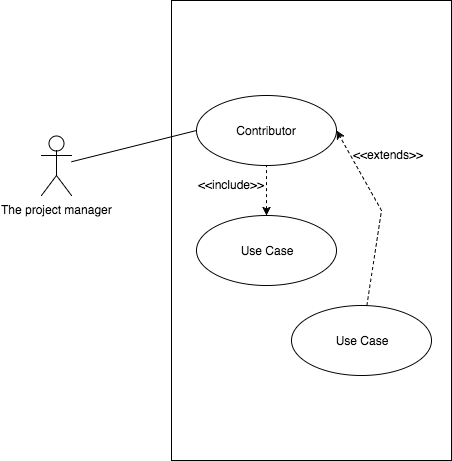

The diagram above was exported from draw.io. Its source (the exported page's mxGraphModel, read from the mxfile embedded in the PNG):
<mxGraphModel dx="790" dy="498" grid="1" gridSize="10" guides="1" tooltips="1" connect="1" arrows="1" fold="1" page="1" pageScale="1" pageWidth="850" pageHeight="1100" background="#ffffff" math="0" shadow="0">
  <root>
    <mxCell id="0" />
    <mxCell id="1" parent="0" />
    <mxCell id="572f1c8e04b0c8f8-11" value="" style="whiteSpace=wrap;html=1;fillColor=none;" vertex="1" parent="1">
      <mxGeometry x="330" y="90" width="280" height="460" as="geometry" />
    </mxCell>
    <mxCell id="572f1c8e04b0c8f8-13" value="" style="edgeStyle=none;rounded=0;html=1;startArrow=none;startFill=0;endArrow=none;endFill=0;jettySize=auto;orthogonalLoop=1;strokeColor=#000000;entryX=0;entryY=0.5;" edge="1" parent="1" source="572f1c8e04b0c8f8-1" target="572f1c8e04b0c8f8-2">
      <mxGeometry relative="1" as="geometry">
        <mxPoint x="310" y="255" as="targetPoint" />
      </mxGeometry>
    </mxCell>
    <mxCell id="572f1c8e04b0c8f8-1" value="The project manager" style="shape=umlActor;verticalLabelPosition=bottom;labelBackgroundColor=#ffffff;verticalAlign=top;html=1;fillColor=none;" vertex="1" parent="1">
      <mxGeometry x="200" y="225" width="30" height="60" as="geometry" />
    </mxCell>
    <mxCell id="572f1c8e04b0c8f8-2" value="Contributor" style="ellipse;whiteSpace=wrap;html=1;fillColor=none;" vertex="1" parent="1">
      <mxGeometry x="355" y="185" width="140" height="70" as="geometry" />
    </mxCell>
    <mxCell id="572f1c8e04b0c8f8-16" value="" style="edgeStyle=none;rounded=0;html=1;startArrow=classic;startFill=1;endArrow=none;endFill=0;jettySize=auto;orthogonalLoop=1;strokeColor=#000000;dashed=1;" edge="1" parent="1" source="572f1c8e04b0c8f8-3" target="572f1c8e04b0c8f8-2">
      <mxGeometry relative="1" as="geometry" />
    </mxCell>
    <mxCell id="572f1c8e04b0c8f8-3" value="Use Case" style="ellipse;whiteSpace=wrap;html=1;fillColor=none;" vertex="1" parent="1">
      <mxGeometry x="355" y="305" width="140" height="70" as="geometry" />
    </mxCell>
    <mxCell id="572f1c8e04b0c8f8-15" value="" style="edgeStyle=none;rounded=0;html=1;startArrow=none;startFill=0;endArrow=classic;endFill=1;jettySize=auto;orthogonalLoop=1;strokeColor=#000000;entryX=1;entryY=0.5;dashed=1;" edge="1" parent="1" source="572f1c8e04b0c8f8-4" target="572f1c8e04b0c8f8-2">
      <mxGeometry relative="1" as="geometry">
        <mxPoint x="520" y="315" as="targetPoint" />
        <Array as="points">
          <mxPoint x="540" y="300" />
        </Array>
      </mxGeometry>
    </mxCell>
    <mxCell id="572f1c8e04b0c8f8-4" value="Use Case" style="ellipse;whiteSpace=wrap;html=1;fillColor=none;" vertex="1" parent="1">
      <mxGeometry x="450" y="395" width="140" height="70" as="geometry" />
    </mxCell>
    <mxCell id="572f1c8e04b0c8f8-17" value="&amp;lt;&amp;lt;include&amp;gt;&amp;gt;" style="text;html=1;resizable=0;points=[];autosize=1;align=left;verticalAlign=top;spacingTop=-4;" vertex="1" parent="1">
      <mxGeometry x="355" y="265" width="80" height="20" as="geometry" />
    </mxCell>
    <mxCell id="572f1c8e04b0c8f8-19" value="&amp;lt;&amp;lt;extends&amp;gt;&amp;gt;" style="text;html=1;resizable=0;points=[];autosize=1;align=left;verticalAlign=top;spacingTop=-4;" vertex="1" parent="1">
      <mxGeometry x="510" y="235" width="90" height="20" as="geometry" />
    </mxCell>
  </root>
</mxGraphModel>